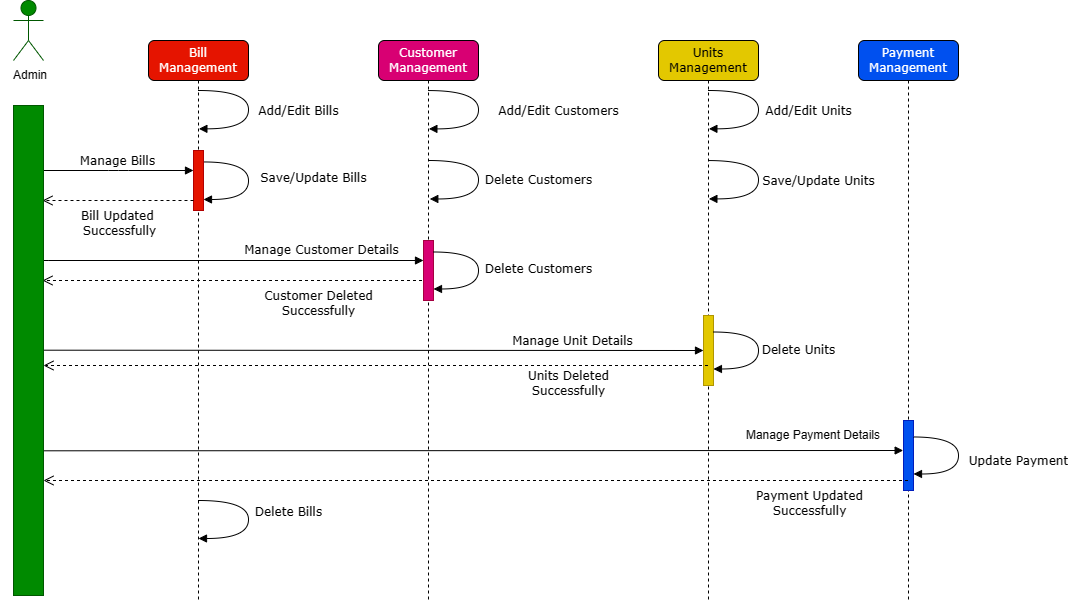

The diagram above was exported from draw.io. Its source (the exported page's mxGraphModel, read from the mxfile embedded in the PNG):
<mxGraphModel dx="1257" dy="680" grid="1" gridSize="10" guides="1" tooltips="1" connect="1" arrows="1" fold="1" page="1" pageScale="1" pageWidth="1100" pageHeight="850" background="none" math="0" shadow="0">
  <root>
    <mxCell id="0" />
    <mxCell id="1" parent="0" />
    <mxCell id="7baba1c4bc27f4b0-2" value="Bill Management" style="shape=umlLifeline;perimeter=lifelinePerimeter;whiteSpace=wrap;html=1;container=1;collapsible=0;recursiveResize=0;outlineConnect=0;rounded=1;shadow=0;comic=0;labelBackgroundColor=none;strokeWidth=1;fontFamily=Verdana;fontSize=12;align=center;fillColor=#e51400;fontColor=#ffffff;strokeColor=#000000;" parent="1" vertex="1">
      <mxGeometry x="240" y="80" width="100" height="560" as="geometry" />
    </mxCell>
    <mxCell id="7baba1c4bc27f4b0-10" value="" style="html=1;points=[];perimeter=orthogonalPerimeter;rounded=0;shadow=0;comic=0;labelBackgroundColor=none;strokeWidth=1;fontFamily=Verdana;fontSize=12;align=center;fillColor=#e51400;fontColor=#ffffff;strokeColor=#B20000;" parent="7baba1c4bc27f4b0-2" vertex="1">
      <mxGeometry x="45" y="110" width="10" height="60" as="geometry" />
    </mxCell>
    <mxCell id="0t3j_ID8Ollrl-GwRJun-21" value="Add/Edit Bills" style="html=1;verticalAlign=bottom;endArrow=block;labelBackgroundColor=none;fontFamily=Verdana;fontSize=12;elbow=vertical;edgeStyle=orthogonalEdgeStyle;curved=1;entryX=1;entryY=0.286;entryPerimeter=0;" edge="1" parent="7baba1c4bc27f4b0-2">
      <mxGeometry x="0.1608" y="50" relative="1" as="geometry">
        <mxPoint x="50" y="50" as="sourcePoint" />
        <mxPoint x="50.383333333333496" y="88.33333333333337" as="targetPoint" />
        <Array as="points">
          <mxPoint x="100.05000000000001" y="50" />
          <mxPoint x="100.05000000000001" y="88" />
        </Array>
        <mxPoint as="offset" />
      </mxGeometry>
    </mxCell>
    <mxCell id="0t3j_ID8Ollrl-GwRJun-11" value="Manage Customer Details" style="html=1;verticalAlign=bottom;endArrow=block;labelBackgroundColor=none;fontFamily=Verdana;fontSize=12;edgeStyle=elbowEdgeStyle;elbow=vertical;" edge="1" parent="7baba1c4bc27f4b0-2" target="7baba1c4bc27f4b0-13">
      <mxGeometry x="0.4854" y="1" relative="1" as="geometry">
        <mxPoint x="-100" y="220" as="sourcePoint" />
        <mxPoint x="270" y="220" as="targetPoint" />
        <Array as="points">
          <mxPoint x="-110" y="220" />
        </Array>
        <mxPoint as="offset" />
      </mxGeometry>
    </mxCell>
    <mxCell id="0t3j_ID8Ollrl-GwRJun-23" value="Save/Update Bills" style="html=1;verticalAlign=bottom;endArrow=block;labelBackgroundColor=none;fontFamily=Verdana;fontSize=12;elbow=vertical;edgeStyle=orthogonalEdgeStyle;curved=1;exitX=1.092;exitY=0.191;exitDx=0;exitDy=0;exitPerimeter=0;" edge="1" parent="7baba1c4bc27f4b0-2" source="7baba1c4bc27f4b0-10">
      <mxGeometry x="0.1138" y="65" relative="1" as="geometry">
        <mxPoint x="60.55" y="120.98000000000002" as="sourcePoint" />
        <mxPoint x="54.99736842105271" y="158.98263157894738" as="targetPoint" />
        <Array as="points">
          <mxPoint x="100" y="122" />
          <mxPoint x="100" y="159" />
        </Array>
        <mxPoint as="offset" />
      </mxGeometry>
    </mxCell>
    <mxCell id="0t3j_ID8Ollrl-GwRJun-25" value="Bill Updated&amp;nbsp;&lt;br&gt;Successfully" style="html=1;verticalAlign=bottom;endArrow=open;dashed=1;endSize=8;labelBackgroundColor=none;fontFamily=Verdana;fontSize=12;edgeStyle=elbowEdgeStyle;elbow=vertical;entryX=0.194;entryY=-0.117;entryDx=0;entryDy=0;entryPerimeter=0;" edge="1" parent="7baba1c4bc27f4b0-2">
      <mxGeometry x="-0.007" y="40" relative="1" as="geometry">
        <mxPoint x="-105.99000000000001" y="160.06" as="targetPoint" />
        <Array as="points">
          <mxPoint x="47.379999999999995" y="160" />
        </Array>
        <mxPoint x="45" y="160" as="sourcePoint" />
        <mxPoint as="offset" />
      </mxGeometry>
    </mxCell>
    <mxCell id="0t3j_ID8Ollrl-GwRJun-33" value="Customer Deleted&lt;br&gt;Successfully" style="html=1;verticalAlign=bottom;endArrow=open;dashed=1;endSize=8;labelBackgroundColor=none;fontFamily=Verdana;fontSize=12;edgeStyle=elbowEdgeStyle;elbow=vertical;entryX=0.194;entryY=-0.117;entryDx=0;entryDy=0;entryPerimeter=0;" edge="1" parent="7baba1c4bc27f4b0-2" source="7baba1c4bc27f4b0-3">
      <mxGeometry x="-0.432" y="40" relative="1" as="geometry">
        <mxPoint x="-105.99000000000001" y="240.06" as="targetPoint" />
        <Array as="points">
          <mxPoint x="47.379999999999995" y="240" />
        </Array>
        <mxPoint x="45" y="240" as="sourcePoint" />
        <mxPoint as="offset" />
      </mxGeometry>
    </mxCell>
    <mxCell id="0t3j_ID8Ollrl-GwRJun-24" value="Delete Bills" style="html=1;verticalAlign=bottom;endArrow=block;labelBackgroundColor=none;fontFamily=Verdana;fontSize=12;elbow=vertical;edgeStyle=orthogonalEdgeStyle;curved=1;" edge="1" parent="7baba1c4bc27f4b0-2">
      <mxGeometry x="0.0416" y="40" relative="1" as="geometry">
        <mxPoint x="49.94999999999999" y="460" as="sourcePoint" />
        <mxPoint x="50" y="498" as="targetPoint" />
        <Array as="points">
          <mxPoint x="100" y="460" />
          <mxPoint x="100" y="498" />
        </Array>
        <mxPoint as="offset" />
      </mxGeometry>
    </mxCell>
    <mxCell id="7baba1c4bc27f4b0-3" value="Customer Management" style="shape=umlLifeline;perimeter=lifelinePerimeter;whiteSpace=wrap;html=1;container=1;collapsible=0;recursiveResize=0;outlineConnect=0;rounded=1;shadow=0;comic=0;labelBackgroundColor=none;strokeWidth=1;fontFamily=Verdana;fontSize=12;align=center;fillColor=#d80073;fontColor=#ffffff;strokeColor=#000000;" parent="1" vertex="1">
      <mxGeometry x="470" y="80" width="100" height="560" as="geometry" />
    </mxCell>
    <mxCell id="7baba1c4bc27f4b0-13" value="" style="html=1;points=[];perimeter=orthogonalPerimeter;rounded=0;shadow=0;comic=0;labelBackgroundColor=none;strokeWidth=1;fontFamily=Verdana;fontSize=12;align=center;fillColor=#d80073;fontColor=#ffffff;strokeColor=#A50040;" parent="7baba1c4bc27f4b0-3" vertex="1">
      <mxGeometry x="45" y="200" width="10" height="60" as="geometry" />
    </mxCell>
    <mxCell id="0t3j_ID8Ollrl-GwRJun-27" value="Add/Edit Customers" style="html=1;verticalAlign=bottom;endArrow=block;labelBackgroundColor=none;fontFamily=Verdana;fontSize=12;elbow=vertical;edgeStyle=orthogonalEdgeStyle;curved=1;entryX=1;entryY=0.286;entryPerimeter=0;" edge="1" parent="7baba1c4bc27f4b0-3">
      <mxGeometry x="0.1588" y="80" relative="1" as="geometry">
        <mxPoint x="50" y="50.05000000000001" as="sourcePoint" />
        <mxPoint x="50.38333333333344" y="88.38333333333338" as="targetPoint" />
        <Array as="points">
          <mxPoint x="100.04999999999995" y="50.05000000000001" />
          <mxPoint x="100.04999999999995" y="88.05000000000001" />
        </Array>
        <mxPoint as="offset" />
      </mxGeometry>
    </mxCell>
    <mxCell id="0t3j_ID8Ollrl-GwRJun-30" value="Delete Customers" style="html=1;verticalAlign=bottom;endArrow=block;labelBackgroundColor=none;fontFamily=Verdana;fontSize=12;elbow=vertical;edgeStyle=orthogonalEdgeStyle;curved=1;" edge="1" parent="7baba1c4bc27f4b0-3">
      <mxGeometry x="0.1356" y="60" relative="1" as="geometry">
        <mxPoint x="55" y="211.49" as="sourcePoint" />
        <mxPoint x="55" y="248.49" as="targetPoint" />
        <Array as="points">
          <mxPoint x="100" y="212" />
          <mxPoint x="100" y="249" />
        </Array>
        <mxPoint as="offset" />
      </mxGeometry>
    </mxCell>
    <mxCell id="0t3j_ID8Ollrl-GwRJun-34" value="Delete Customers" style="html=1;verticalAlign=bottom;endArrow=block;labelBackgroundColor=none;fontFamily=Verdana;fontSize=12;elbow=vertical;edgeStyle=orthogonalEdgeStyle;curved=1;entryX=0.513;entryY=0.283;entryDx=0;entryDy=0;entryPerimeter=0;" edge="1" parent="7baba1c4bc27f4b0-3" target="7baba1c4bc27f4b0-3">
      <mxGeometry x="0.1356" y="60" relative="1" as="geometry">
        <mxPoint x="50" y="120" as="sourcePoint" />
        <mxPoint x="55" y="157" as="targetPoint" />
        <Array as="points">
          <mxPoint x="100" y="120" />
          <mxPoint x="100" y="158" />
        </Array>
        <mxPoint as="offset" />
      </mxGeometry>
    </mxCell>
    <mxCell id="7baba1c4bc27f4b0-4" value="Units Management" style="shape=umlLifeline;perimeter=lifelinePerimeter;whiteSpace=wrap;html=1;container=1;collapsible=0;recursiveResize=0;outlineConnect=0;rounded=1;shadow=0;comic=0;labelBackgroundColor=none;strokeWidth=1;fontFamily=Verdana;fontSize=12;align=center;fillColor=#e3c800;fontColor=#000000;strokeColor=#000000;" parent="1" vertex="1">
      <mxGeometry x="750" y="80" width="100" height="560" as="geometry" />
    </mxCell>
    <mxCell id="7baba1c4bc27f4b0-37" value="" style="html=1;points=[];perimeter=orthogonalPerimeter;rounded=0;shadow=0;comic=0;labelBackgroundColor=none;strokeWidth=1;fontFamily=Verdana;fontSize=12;align=center;fillColor=#e3c800;fontColor=#000000;strokeColor=#B09500;" parent="7baba1c4bc27f4b0-4" vertex="1">
      <mxGeometry x="45" y="275" width="10" height="70" as="geometry" />
    </mxCell>
    <mxCell id="0t3j_ID8Ollrl-GwRJun-35" value="Add/Edit Units" style="html=1;verticalAlign=bottom;endArrow=block;labelBackgroundColor=none;fontFamily=Verdana;fontSize=12;elbow=vertical;edgeStyle=orthogonalEdgeStyle;curved=1;entryX=1;entryY=0.286;entryPerimeter=0;" edge="1" parent="7baba1c4bc27f4b0-4">
      <mxGeometry x="0.1608" y="50" relative="1" as="geometry">
        <mxPoint x="50" y="50" as="sourcePoint" />
        <mxPoint x="50.38333333333344" y="88.33333333333337" as="targetPoint" />
        <Array as="points">
          <mxPoint x="100.04999999999995" y="50" />
          <mxPoint x="100.04999999999995" y="88" />
        </Array>
        <mxPoint as="offset" />
      </mxGeometry>
    </mxCell>
    <mxCell id="0t3j_ID8Ollrl-GwRJun-36" value="Save/Update Units" style="html=1;verticalAlign=bottom;endArrow=block;labelBackgroundColor=none;fontFamily=Verdana;fontSize=12;elbow=vertical;edgeStyle=orthogonalEdgeStyle;curved=1;entryX=1;entryY=0.286;entryPerimeter=0;" edge="1" parent="7baba1c4bc27f4b0-4">
      <mxGeometry x="0.1592" y="60" relative="1" as="geometry">
        <mxPoint x="50" y="120.05000000000001" as="sourcePoint" />
        <mxPoint x="50.38333333333344" y="158.38333333333338" as="targetPoint" />
        <Array as="points">
          <mxPoint x="100.04999999999995" y="120.05000000000001" />
          <mxPoint x="100.04999999999995" y="158.05" />
        </Array>
        <mxPoint as="offset" />
      </mxGeometry>
    </mxCell>
    <mxCell id="0t3j_ID8Ollrl-GwRJun-12" value="Manage Unit Details" style="html=1;verticalAlign=bottom;endArrow=block;labelBackgroundColor=none;fontFamily=Verdana;fontSize=12;edgeStyle=elbowEdgeStyle;elbow=vertical;" edge="1" parent="7baba1c4bc27f4b0-4">
      <mxGeometry x="0.6052" relative="1" as="geometry">
        <mxPoint x="-619" y="309.69" as="sourcePoint" />
        <mxPoint x="45" y="309.5271428571428" as="targetPoint" />
        <mxPoint as="offset" />
      </mxGeometry>
    </mxCell>
    <mxCell id="0t3j_ID8Ollrl-GwRJun-37" value="Delete Units" style="html=1;verticalAlign=bottom;endArrow=block;labelBackgroundColor=none;fontFamily=Verdana;fontSize=12;elbow=vertical;edgeStyle=orthogonalEdgeStyle;curved=1;" edge="1" parent="7baba1c4bc27f4b0-4">
      <mxGeometry x="0.1575" y="40" relative="1" as="geometry">
        <mxPoint x="54.950000000000045" y="291.5" as="sourcePoint" />
        <mxPoint x="54.950000000000045" y="328.5" as="targetPoint" />
        <Array as="points">
          <mxPoint x="99.95000000000005" y="292.01" />
          <mxPoint x="99.95000000000005" y="329.01" />
        </Array>
        <mxPoint as="offset" />
      </mxGeometry>
    </mxCell>
    <mxCell id="7baba1c4bc27f4b0-5" value="Payment Management" style="shape=umlLifeline;perimeter=lifelinePerimeter;whiteSpace=wrap;html=1;container=1;collapsible=0;recursiveResize=0;outlineConnect=0;rounded=1;shadow=0;comic=0;labelBackgroundColor=none;strokeWidth=1;fontFamily=Verdana;fontSize=12;align=center;fillColor=#0050ef;fontColor=#ffffff;strokeColor=#000000;" parent="1" vertex="1">
      <mxGeometry x="950" y="80" width="100" height="560" as="geometry" />
    </mxCell>
    <mxCell id="7baba1c4bc27f4b0-19" value="" style="html=1;points=[];perimeter=orthogonalPerimeter;rounded=0;shadow=0;comic=0;labelBackgroundColor=none;strokeWidth=1;fontFamily=Verdana;fontSize=12;align=center;fillColor=#0050ef;fontColor=#ffffff;strokeColor=#001DBC;" parent="7baba1c4bc27f4b0-5" vertex="1">
      <mxGeometry x="45" y="380" width="10" height="70" as="geometry" />
    </mxCell>
    <mxCell id="0t3j_ID8Ollrl-GwRJun-20" value="" style="html=1;verticalAlign=bottom;endArrow=block;labelBackgroundColor=none;fontFamily=Verdana;fontSize=12;edgeStyle=elbowEdgeStyle;elbow=vertical;entryX=-0.033;entryY=0.429;entryDx=0;entryDy=0;entryPerimeter=0;" edge="1" parent="7baba1c4bc27f4b0-5" target="7baba1c4bc27f4b0-19">
      <mxGeometry x="0.4854" y="1" relative="1" as="geometry">
        <mxPoint x="-820" y="410.3" as="sourcePoint" />
        <mxPoint x="40" y="410" as="targetPoint" />
        <mxPoint as="offset" />
      </mxGeometry>
    </mxCell>
    <mxCell id="0t3j_ID8Ollrl-GwRJun-40" value="Update Payment" style="html=1;verticalAlign=bottom;endArrow=block;labelBackgroundColor=none;fontFamily=Verdana;fontSize=12;elbow=vertical;edgeStyle=orthogonalEdgeStyle;curved=1;" edge="1" parent="7baba1c4bc27f4b0-5">
      <mxGeometry x="0.2353" y="60" relative="1" as="geometry">
        <mxPoint x="55" y="396.47" as="sourcePoint" />
        <mxPoint x="55" y="433.47" as="targetPoint" />
        <Array as="points">
          <mxPoint x="100" y="396.98" />
          <mxPoint x="100" y="433.98" />
        </Array>
        <mxPoint as="offset" />
      </mxGeometry>
    </mxCell>
    <mxCell id="7baba1c4bc27f4b0-11" value="Manage&amp;nbsp;Bills" style="html=1;verticalAlign=bottom;endArrow=block;entryX=0;entryY=0;labelBackgroundColor=none;fontFamily=Verdana;fontSize=12;edgeStyle=elbowEdgeStyle;elbow=vertical;" parent="1" edge="1">
      <mxGeometry relative="1" as="geometry">
        <mxPoint x="135" y="210" as="sourcePoint" />
        <mxPoint x="285" y="210" as="targetPoint" />
      </mxGeometry>
    </mxCell>
    <mxCell id="0t3j_ID8Ollrl-GwRJun-2" value="" style="rounded=0;whiteSpace=wrap;html=1;rotation=90;fillColor=#008a00;strokeColor=#005700;fontColor=#ffffff;" vertex="1" parent="1">
      <mxGeometry x="-125" y="375" width="490" height="30" as="geometry" />
    </mxCell>
    <mxCell id="0t3j_ID8Ollrl-GwRJun-5" value="Actor" style="shape=umlActor;verticalLabelPosition=bottom;verticalAlign=top;html=1;outlineConnect=0;fillColor=#008a00;strokeColor=#005700;fontColor=#ffffff;" vertex="1" parent="1">
      <mxGeometry x="105" y="40" width="30" height="60" as="geometry" />
    </mxCell>
    <mxCell id="0t3j_ID8Ollrl-GwRJun-10" value="" style="rounded=0;whiteSpace=wrap;html=1;strokeColor=#FFFFFF;" vertex="1" parent="1">
      <mxGeometry x="105" y="110" width="33.75" height="10" as="geometry" />
    </mxCell>
    <mxCell id="0t3j_ID8Ollrl-GwRJun-9" value="Admin" style="text;strokeColor=none;align=center;fillColor=none;html=1;verticalAlign=middle;whiteSpace=wrap;rounded=0;" vertex="1" parent="1">
      <mxGeometry x="91.88" y="100" width="60" height="30" as="geometry" />
    </mxCell>
    <mxCell id="0t3j_ID8Ollrl-GwRJun-38" value="Units Deleted&lt;br&gt;Successfully" style="html=1;verticalAlign=bottom;endArrow=open;dashed=1;endSize=8;labelBackgroundColor=none;fontFamily=Verdana;fontSize=12;edgeStyle=elbowEdgeStyle;elbow=vertical;entryX=0.194;entryY=-0.117;entryDx=0;entryDy=0;entryPerimeter=0;" edge="1" parent="1" source="7baba1c4bc27f4b0-4">
      <mxGeometry x="-0.5802" y="35" relative="1" as="geometry">
        <mxPoint x="135" y="405.06" as="targetPoint" />
        <Array as="points">
          <mxPoint x="-25" y="405" />
        </Array>
        <mxPoint x="520.99" y="405" as="sourcePoint" />
        <mxPoint as="offset" />
      </mxGeometry>
    </mxCell>
    <mxCell id="0t3j_ID8Ollrl-GwRJun-41" value="Payment Updated &lt;br&gt;Successfully" style="html=1;verticalAlign=bottom;endArrow=open;dashed=1;endSize=8;labelBackgroundColor=none;fontFamily=Verdana;fontSize=12;edgeStyle=elbowEdgeStyle;elbow=vertical;entryX=0.194;entryY=-0.117;entryDx=0;entryDy=0;entryPerimeter=0;" edge="1" parent="1" source="7baba1c4bc27f4b0-5">
      <mxGeometry x="-0.7698" y="40" relative="1" as="geometry">
        <mxPoint x="135" y="520.06" as="targetPoint" />
        <Array as="points" />
        <mxPoint x="800" y="520" as="sourcePoint" />
        <mxPoint x="1" as="offset" />
      </mxGeometry>
    </mxCell>
    <mxCell id="0t3j_ID8Ollrl-GwRJun-42" value="Manage Payment Details" style="text;strokeColor=none;align=center;fillColor=none;html=1;verticalAlign=middle;whiteSpace=wrap;rounded=0;" vertex="1" parent="1">
      <mxGeometry x="830" y="470" width="150" height="10" as="geometry" />
    </mxCell>
  </root>
</mxGraphModel>